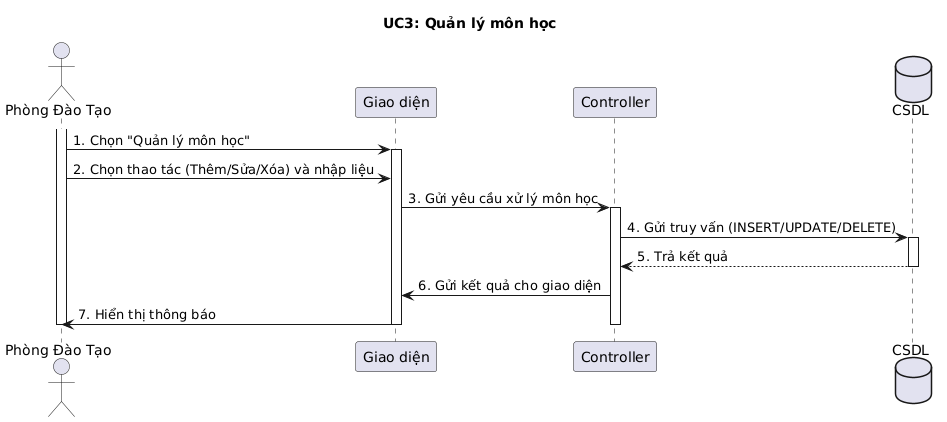

The diagram above was rendered by PlantUML. Its source (embedded in the PNG):
@startuml
title UC3: Quản lý môn học
actor "Phòng Đào Tạo" as Actor
participant "Giao diện" as UI
participant "Controller" as CTRL
database "CSDL" as DB

activate Actor
Actor -> UI: 1. Chọn "Quản lý môn học"
activate UI
Actor -> UI: 2. Chọn thao tác (Thêm/Sửa/Xóa) và nhập liệu
UI -> CTRL: 3. Gửi yêu cầu xử lý môn học
activate CTRL
CTRL -> DB: 4. Gửi truy vấn (INSERT/UPDATE/DELETE)
activate DB
DB --> CTRL: 5. Trả kết quả
deactivate DB
CTRL -> UI: 6. Gửi kết quả cho giao diện
UI -> Actor: 7. Hiển thị thông báo
deactivate CTRL
deactivate UI
deactivate Actor
@enduml